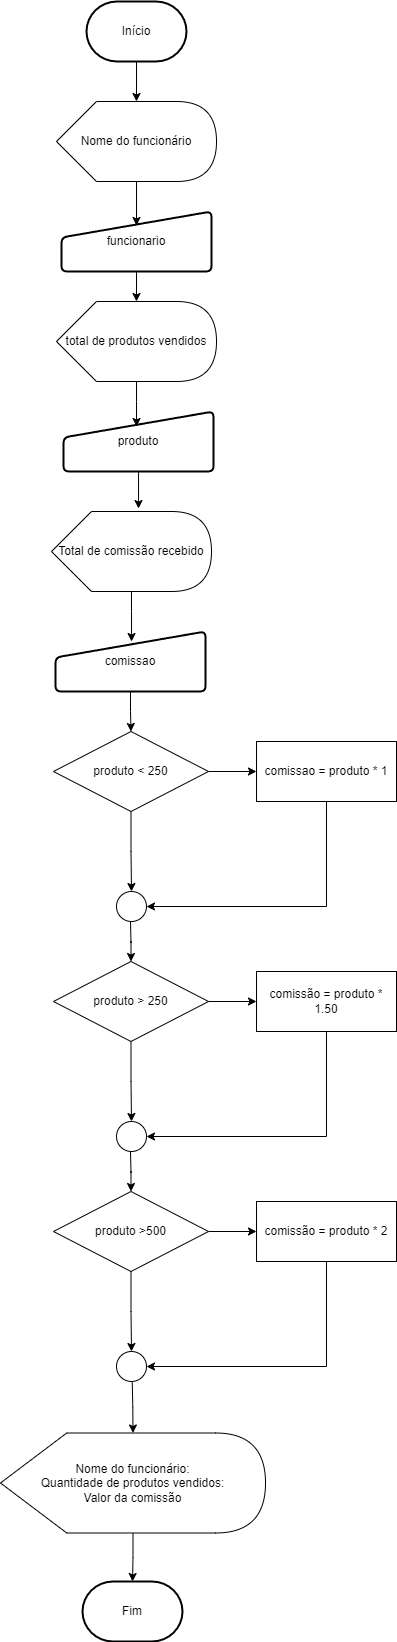

The diagram above was exported from draw.io. Its source (the exported page's mxGraphModel, read from the mxfile embedded in the PNG):
<mxGraphModel dx="1434" dy="746" grid="1" gridSize="10" guides="1" tooltips="1" connect="1" arrows="1" fold="1" page="1" pageScale="1" pageWidth="827" pageHeight="1169" math="0" shadow="0">
  <root>
    <mxCell id="0" />
    <mxCell id="1" parent="0" />
    <mxCell id="zWFiZtQv0pVRVBlXepNA-2" value="&lt;font style=&quot;vertical-align: inherit;&quot;&gt;&lt;font style=&quot;vertical-align: inherit;&quot;&gt;&lt;font style=&quot;vertical-align: inherit;&quot;&gt;&lt;font style=&quot;vertical-align: inherit;&quot;&gt;&lt;font style=&quot;vertical-align: inherit;&quot;&gt;&lt;font style=&quot;vertical-align: inherit;&quot;&gt;&lt;font style=&quot;vertical-align: inherit;&quot;&gt;&lt;font style=&quot;vertical-align: inherit;&quot;&gt;&lt;font style=&quot;vertical-align: inherit;&quot;&gt;&lt;font style=&quot;vertical-align: inherit;&quot;&gt;&lt;font style=&quot;vertical-align: inherit;&quot;&gt;&lt;font style=&quot;vertical-align: inherit;&quot;&gt;funcionario&lt;/font&gt;&lt;/font&gt;&lt;/font&gt;&lt;/font&gt;&lt;/font&gt;&lt;/font&gt;&lt;/font&gt;&lt;/font&gt;&lt;/font&gt;&lt;/font&gt;&lt;/font&gt;&lt;/font&gt;" style="html=1;strokeWidth=2;shape=manualInput;whiteSpace=wrap;rounded=1;size=26;arcSize=11;" parent="1" vertex="1">
      <mxGeometry x="315" y="230" width="150" height="60" as="geometry" />
    </mxCell>
    <mxCell id="zWFiZtQv0pVRVBlXepNA-3" value="&lt;font style=&quot;vertical-align: inherit;&quot;&gt;&lt;font style=&quot;vertical-align: inherit;&quot;&gt;Início&lt;/font&gt;&lt;/font&gt;" style="strokeWidth=2;html=1;shape=mxgraph.flowchart.terminator;whiteSpace=wrap;" parent="1" vertex="1">
      <mxGeometry x="340" y="20" width="100" height="60" as="geometry" />
    </mxCell>
    <mxCell id="zWFiZtQv0pVRVBlXepNA-5" value="&lt;font style=&quot;vertical-align: inherit;&quot;&gt;&lt;font style=&quot;vertical-align: inherit;&quot;&gt;&lt;font style=&quot;vertical-align: inherit;&quot;&gt;&lt;font style=&quot;vertical-align: inherit;&quot;&gt;&lt;font style=&quot;vertical-align: inherit;&quot;&gt;&lt;font style=&quot;vertical-align: inherit;&quot;&gt;Nome do funcionário&lt;/font&gt;&lt;/font&gt;&lt;/font&gt;&lt;/font&gt;&lt;/font&gt;&lt;/font&gt;" style="shape=display;whiteSpace=wrap;html=1;" parent="1" vertex="1">
      <mxGeometry x="310" y="120" width="160" height="80" as="geometry" />
    </mxCell>
    <mxCell id="zWFiZtQv0pVRVBlXepNA-6" value="&lt;font style=&quot;vertical-align: inherit;&quot;&gt;&lt;font style=&quot;vertical-align: inherit;&quot;&gt;&lt;font style=&quot;vertical-align: inherit;&quot;&gt;&lt;font style=&quot;vertical-align: inherit;&quot;&gt;Fim&lt;/font&gt;&lt;/font&gt;&lt;/font&gt;&lt;/font&gt;" style="strokeWidth=2;html=1;shape=mxgraph.flowchart.terminator;whiteSpace=wrap;" parent="1" vertex="1">
      <mxGeometry x="336" y="1600" width="100" height="60" as="geometry" />
    </mxCell>
    <mxCell id="zWFiZtQv0pVRVBlXepNA-7" value="&lt;font style=&quot;vertical-align: inherit;&quot;&gt;&lt;font style=&quot;vertical-align: inherit;&quot;&gt;total de produtos vendidos&lt;/font&gt;&lt;/font&gt;" style="shape=display;whiteSpace=wrap;html=1;" parent="1" vertex="1">
      <mxGeometry x="310" y="320" width="160" height="80" as="geometry" />
    </mxCell>
    <mxCell id="zWFiZtQv0pVRVBlXepNA-8" value="&lt;font style=&quot;vertical-align: inherit;&quot;&gt;&lt;font style=&quot;vertical-align: inherit;&quot;&gt;&lt;font style=&quot;vertical-align: inherit;&quot;&gt;&lt;font style=&quot;vertical-align: inherit;&quot;&gt;&lt;font style=&quot;vertical-align: inherit;&quot;&gt;&lt;font style=&quot;vertical-align: inherit;&quot;&gt;&lt;font style=&quot;vertical-align: inherit;&quot;&gt;&lt;font style=&quot;vertical-align: inherit;&quot;&gt;&lt;font style=&quot;vertical-align: inherit;&quot;&gt;&lt;font style=&quot;vertical-align: inherit;&quot;&gt;&lt;font style=&quot;vertical-align: inherit;&quot;&gt;&lt;font style=&quot;vertical-align: inherit;&quot;&gt;produto&lt;/font&gt;&lt;/font&gt;&lt;/font&gt;&lt;/font&gt;&lt;/font&gt;&lt;/font&gt;&lt;/font&gt;&lt;/font&gt;&lt;/font&gt;&lt;/font&gt;&lt;/font&gt;&lt;/font&gt;" style="html=1;strokeWidth=2;shape=manualInput;whiteSpace=wrap;rounded=1;size=26;arcSize=11;" parent="1" vertex="1">
      <mxGeometry x="317" y="430" width="150" height="60" as="geometry" />
    </mxCell>
    <mxCell id="zWFiZtQv0pVRVBlXepNA-10" value="&lt;font style=&quot;vertical-align: inherit;&quot;&gt;&lt;font style=&quot;vertical-align: inherit;&quot;&gt;&lt;font style=&quot;vertical-align: inherit;&quot;&gt;&lt;font style=&quot;vertical-align: inherit;&quot;&gt;&lt;font style=&quot;vertical-align: inherit;&quot;&gt;&lt;font style=&quot;vertical-align: inherit;&quot;&gt;&lt;font style=&quot;vertical-align: inherit;&quot;&gt;&lt;font style=&quot;vertical-align: inherit;&quot;&gt;&lt;font style=&quot;vertical-align: inherit;&quot;&gt;&lt;font style=&quot;vertical-align: inherit;&quot;&gt;&lt;font style=&quot;vertical-align: inherit;&quot;&gt;&lt;font style=&quot;vertical-align: inherit;&quot;&gt;&lt;font style=&quot;vertical-align: inherit;&quot;&gt;&lt;font style=&quot;vertical-align: inherit;&quot;&gt;&lt;font style=&quot;vertical-align: inherit;&quot;&gt;&lt;font style=&quot;vertical-align: inherit;&quot;&gt;Total de comissão recebido&lt;/font&gt;&lt;/font&gt;&lt;/font&gt;&lt;/font&gt;&lt;/font&gt;&lt;/font&gt;&lt;/font&gt;&lt;/font&gt;&lt;/font&gt;&lt;/font&gt;&lt;/font&gt;&lt;/font&gt;&lt;/font&gt;&lt;/font&gt;&lt;/font&gt;&lt;/font&gt;" style="shape=display;whiteSpace=wrap;html=1;" parent="1" vertex="1">
      <mxGeometry x="305" y="530" width="160" height="80" as="geometry" />
    </mxCell>
    <mxCell id="aM9RJRwfcx2qAeaYWbGP-25" style="edgeStyle=orthogonalEdgeStyle;rounded=0;orthogonalLoop=1;jettySize=auto;html=1;entryX=0.5;entryY=0;entryDx=0;entryDy=0;" edge="1" parent="1" source="zWFiZtQv0pVRVBlXepNA-11" target="aM9RJRwfcx2qAeaYWbGP-1">
      <mxGeometry relative="1" as="geometry" />
    </mxCell>
    <mxCell id="zWFiZtQv0pVRVBlXepNA-11" value="&lt;font style=&quot;vertical-align: inherit;&quot;&gt;&lt;font style=&quot;vertical-align: inherit;&quot;&gt;&lt;font style=&quot;vertical-align: inherit;&quot;&gt;&lt;font style=&quot;vertical-align: inherit;&quot;&gt;&lt;font style=&quot;vertical-align: inherit;&quot;&gt;&lt;font style=&quot;vertical-align: inherit;&quot;&gt;&lt;font style=&quot;vertical-align: inherit;&quot;&gt;&lt;font style=&quot;vertical-align: inherit;&quot;&gt;&lt;font style=&quot;vertical-align: inherit;&quot;&gt;&lt;font style=&quot;vertical-align: inherit;&quot;&gt;&lt;font style=&quot;vertical-align: inherit;&quot;&gt;&lt;font style=&quot;vertical-align: inherit;&quot;&gt;&lt;font style=&quot;vertical-align: inherit;&quot;&gt;&lt;font style=&quot;vertical-align: inherit;&quot;&gt;&lt;font style=&quot;vertical-align: inherit;&quot;&gt;&lt;font style=&quot;vertical-align: inherit;&quot;&gt;comissao&lt;/font&gt;&lt;/font&gt;&lt;/font&gt;&lt;/font&gt;&lt;/font&gt;&lt;/font&gt;&lt;/font&gt;&lt;/font&gt;&lt;/font&gt;&lt;/font&gt;&lt;/font&gt;&lt;/font&gt;&lt;/font&gt;&lt;/font&gt;&lt;/font&gt;&lt;/font&gt;" style="html=1;strokeWidth=2;shape=manualInput;whiteSpace=wrap;rounded=1;size=26;arcSize=11;" parent="1" vertex="1">
      <mxGeometry x="309" y="650" width="150" height="60" as="geometry" />
    </mxCell>
    <mxCell id="zWFiZtQv0pVRVBlXepNA-17" style="edgeStyle=orthogonalEdgeStyle;rounded=0;orthogonalLoop=1;jettySize=auto;html=1;entryX=0;entryY=0;entryDx=80;entryDy=0;entryPerimeter=0;" parent="1" source="zWFiZtQv0pVRVBlXepNA-3" target="zWFiZtQv0pVRVBlXepNA-5" edge="1">
      <mxGeometry relative="1" as="geometry" />
    </mxCell>
    <mxCell id="zWFiZtQv0pVRVBlXepNA-18" style="edgeStyle=orthogonalEdgeStyle;rounded=0;orthogonalLoop=1;jettySize=auto;html=1;entryX=0.5;entryY=0.233;entryDx=0;entryDy=0;entryPerimeter=0;" parent="1" source="zWFiZtQv0pVRVBlXepNA-5" target="zWFiZtQv0pVRVBlXepNA-2" edge="1">
      <mxGeometry relative="1" as="geometry" />
    </mxCell>
    <mxCell id="zWFiZtQv0pVRVBlXepNA-20" style="edgeStyle=orthogonalEdgeStyle;rounded=0;orthogonalLoop=1;jettySize=auto;html=1;entryX=0;entryY=0;entryDx=80;entryDy=0;entryPerimeter=0;" parent="1" source="zWFiZtQv0pVRVBlXepNA-2" target="zWFiZtQv0pVRVBlXepNA-7" edge="1">
      <mxGeometry relative="1" as="geometry" />
    </mxCell>
    <mxCell id="zWFiZtQv0pVRVBlXepNA-21" style="edgeStyle=orthogonalEdgeStyle;rounded=0;orthogonalLoop=1;jettySize=auto;html=1;entryX=0.487;entryY=0.25;entryDx=0;entryDy=0;entryPerimeter=0;" parent="1" source="zWFiZtQv0pVRVBlXepNA-7" target="zWFiZtQv0pVRVBlXepNA-8" edge="1">
      <mxGeometry relative="1" as="geometry" />
    </mxCell>
    <mxCell id="zWFiZtQv0pVRVBlXepNA-23" style="edgeStyle=orthogonalEdgeStyle;rounded=0;orthogonalLoop=1;jettySize=auto;html=1;entryX=0.544;entryY=-0.037;entryDx=0;entryDy=0;entryPerimeter=0;" parent="1" source="zWFiZtQv0pVRVBlXepNA-8" target="zWFiZtQv0pVRVBlXepNA-10" edge="1">
      <mxGeometry relative="1" as="geometry" />
    </mxCell>
    <mxCell id="zWFiZtQv0pVRVBlXepNA-24" style="edgeStyle=orthogonalEdgeStyle;rounded=0;orthogonalLoop=1;jettySize=auto;html=1;entryX=0.507;entryY=0.167;entryDx=0;entryDy=0;entryPerimeter=0;" parent="1" source="zWFiZtQv0pVRVBlXepNA-10" target="zWFiZtQv0pVRVBlXepNA-11" edge="1">
      <mxGeometry relative="1" as="geometry" />
    </mxCell>
    <mxCell id="aM9RJRwfcx2qAeaYWbGP-87" value="" style="edgeStyle=orthogonalEdgeStyle;rounded=0;orthogonalLoop=1;jettySize=auto;html=1;" edge="1" parent="1" source="aM9RJRwfcx2qAeaYWbGP-1" target="aM9RJRwfcx2qAeaYWbGP-86">
      <mxGeometry relative="1" as="geometry" />
    </mxCell>
    <mxCell id="aM9RJRwfcx2qAeaYWbGP-89" value="" style="edgeStyle=orthogonalEdgeStyle;rounded=0;orthogonalLoop=1;jettySize=auto;html=1;" edge="1" parent="1" source="aM9RJRwfcx2qAeaYWbGP-1" target="aM9RJRwfcx2qAeaYWbGP-3">
      <mxGeometry relative="1" as="geometry" />
    </mxCell>
    <mxCell id="aM9RJRwfcx2qAeaYWbGP-1" value="&lt;font style=&quot;vertical-align: inherit;&quot;&gt;&lt;font style=&quot;vertical-align: inherit;&quot;&gt;&lt;font style=&quot;vertical-align: inherit;&quot;&gt;&lt;font style=&quot;vertical-align: inherit;&quot;&gt;&lt;font style=&quot;vertical-align: inherit;&quot;&gt;&lt;font style=&quot;vertical-align: inherit;&quot;&gt;produto &amp;lt; 250&lt;/font&gt;&lt;/font&gt;&lt;/font&gt;&lt;/font&gt;&lt;/font&gt;&lt;/font&gt;" style="rhombus;whiteSpace=wrap;html=1;" vertex="1" parent="1">
      <mxGeometry x="307" y="750" width="155" height="80" as="geometry" />
    </mxCell>
    <mxCell id="aM9RJRwfcx2qAeaYWbGP-3" value="" style="ellipse;whiteSpace=wrap;html=1;aspect=fixed;" vertex="1" parent="1">
      <mxGeometry x="370" y="910" width="30" height="30" as="geometry" />
    </mxCell>
    <mxCell id="aM9RJRwfcx2qAeaYWbGP-84" value="" style="edgeStyle=orthogonalEdgeStyle;rounded=0;orthogonalLoop=1;jettySize=auto;html=1;" edge="1" parent="1" target="aM9RJRwfcx2qAeaYWbGP-83">
      <mxGeometry relative="1" as="geometry">
        <mxPoint x="385.75" y="1400" as="sourcePoint" />
      </mxGeometry>
    </mxCell>
    <mxCell id="aM9RJRwfcx2qAeaYWbGP-85" value="" style="edgeStyle=orthogonalEdgeStyle;rounded=0;orthogonalLoop=1;jettySize=auto;html=1;" edge="1" parent="1" source="aM9RJRwfcx2qAeaYWbGP-83" target="zWFiZtQv0pVRVBlXepNA-6">
      <mxGeometry relative="1" as="geometry" />
    </mxCell>
    <mxCell id="aM9RJRwfcx2qAeaYWbGP-83" value="&lt;font style=&quot;vertical-align: inherit;&quot;&gt;&lt;font style=&quot;vertical-align: inherit;&quot;&gt;&lt;font style=&quot;vertical-align: inherit;&quot;&gt;&lt;font style=&quot;vertical-align: inherit;&quot;&gt;&lt;font style=&quot;vertical-align: inherit;&quot;&gt;&lt;font style=&quot;vertical-align: inherit;&quot;&gt;Nome do funcionário:&lt;/font&gt;&lt;/font&gt;&lt;/font&gt;&lt;/font&gt;&lt;/font&gt;&lt;/font&gt;&lt;div&gt;&lt;font style=&quot;vertical-align: inherit;&quot;&gt;&lt;font style=&quot;vertical-align: inherit;&quot;&gt;&lt;font style=&quot;vertical-align: inherit;&quot;&gt;&lt;font style=&quot;vertical-align: inherit;&quot;&gt;&lt;font style=&quot;vertical-align: inherit;&quot;&gt;&lt;font style=&quot;vertical-align: inherit;&quot;&gt;Quantidade de produtos vendidos:&lt;/font&gt;&lt;/font&gt;&lt;/font&gt;&lt;/font&gt;&lt;/font&gt;&lt;/font&gt;&lt;/div&gt;&lt;div&gt;&lt;font style=&quot;vertical-align: inherit;&quot;&gt;&lt;font style=&quot;vertical-align: inherit;&quot;&gt;&lt;font style=&quot;vertical-align: inherit;&quot;&gt;&lt;font style=&quot;vertical-align: inherit;&quot;&gt;&lt;font style=&quot;vertical-align: inherit;&quot;&gt;&lt;font style=&quot;vertical-align: inherit;&quot;&gt;&lt;font style=&quot;vertical-align: inherit;&quot;&gt;&lt;font style=&quot;vertical-align: inherit;&quot;&gt;Valor da comissão&lt;/font&gt;&lt;/font&gt;&lt;/font&gt;&lt;/font&gt;&lt;/font&gt;&lt;/font&gt;&lt;/font&gt;&lt;/font&gt;&lt;/div&gt;" style="shape=display;whiteSpace=wrap;html=1;" vertex="1" parent="1">
      <mxGeometry x="254" y="1451.5" width="265" height="100" as="geometry" />
    </mxCell>
    <mxCell id="aM9RJRwfcx2qAeaYWbGP-88" style="edgeStyle=orthogonalEdgeStyle;rounded=0;orthogonalLoop=1;jettySize=auto;html=1;entryX=1;entryY=0.5;entryDx=0;entryDy=0;" edge="1" parent="1" source="aM9RJRwfcx2qAeaYWbGP-86" target="aM9RJRwfcx2qAeaYWbGP-3">
      <mxGeometry relative="1" as="geometry">
        <Array as="points">
          <mxPoint x="580" y="925" />
        </Array>
      </mxGeometry>
    </mxCell>
    <mxCell id="aM9RJRwfcx2qAeaYWbGP-86" value="&lt;font style=&quot;vertical-align: inherit;&quot;&gt;&lt;font style=&quot;vertical-align: inherit;&quot;&gt;comissao = produto * 1&lt;/font&gt;&lt;/font&gt;" style="rounded=0;whiteSpace=wrap;html=1;" vertex="1" parent="1">
      <mxGeometry x="510" y="760" width="140" height="60" as="geometry" />
    </mxCell>
    <mxCell id="aM9RJRwfcx2qAeaYWbGP-90" style="edgeStyle=orthogonalEdgeStyle;rounded=0;orthogonalLoop=1;jettySize=auto;html=1;entryX=0.5;entryY=0;entryDx=0;entryDy=0;" edge="1" parent="1" target="aM9RJRwfcx2qAeaYWbGP-93">
      <mxGeometry relative="1" as="geometry">
        <mxPoint x="384" y="940" as="sourcePoint" />
      </mxGeometry>
    </mxCell>
    <mxCell id="aM9RJRwfcx2qAeaYWbGP-91" value="" style="edgeStyle=orthogonalEdgeStyle;rounded=0;orthogonalLoop=1;jettySize=auto;html=1;" edge="1" parent="1" source="aM9RJRwfcx2qAeaYWbGP-93" target="aM9RJRwfcx2qAeaYWbGP-96">
      <mxGeometry relative="1" as="geometry" />
    </mxCell>
    <mxCell id="aM9RJRwfcx2qAeaYWbGP-92" value="" style="edgeStyle=orthogonalEdgeStyle;rounded=0;orthogonalLoop=1;jettySize=auto;html=1;" edge="1" parent="1" source="aM9RJRwfcx2qAeaYWbGP-93" target="aM9RJRwfcx2qAeaYWbGP-94">
      <mxGeometry relative="1" as="geometry" />
    </mxCell>
    <mxCell id="aM9RJRwfcx2qAeaYWbGP-93" value="&lt;font style=&quot;vertical-align: inherit;&quot;&gt;&lt;font style=&quot;vertical-align: inherit;&quot;&gt;&lt;font style=&quot;vertical-align: inherit;&quot;&gt;&lt;font style=&quot;vertical-align: inherit;&quot;&gt;&lt;font style=&quot;vertical-align: inherit;&quot;&gt;&lt;font style=&quot;vertical-align: inherit;&quot;&gt;produto &amp;gt; 250&lt;/font&gt;&lt;/font&gt;&lt;/font&gt;&lt;/font&gt;&lt;/font&gt;&lt;/font&gt;" style="rhombus;whiteSpace=wrap;html=1;" vertex="1" parent="1">
      <mxGeometry x="307" y="980" width="155" height="80" as="geometry" />
    </mxCell>
    <mxCell id="aM9RJRwfcx2qAeaYWbGP-94" value="" style="ellipse;whiteSpace=wrap;html=1;aspect=fixed;" vertex="1" parent="1">
      <mxGeometry x="370" y="1140" width="30" height="30" as="geometry" />
    </mxCell>
    <mxCell id="aM9RJRwfcx2qAeaYWbGP-95" style="edgeStyle=orthogonalEdgeStyle;rounded=0;orthogonalLoop=1;jettySize=auto;html=1;entryX=1;entryY=0.5;entryDx=0;entryDy=0;" edge="1" parent="1" source="aM9RJRwfcx2qAeaYWbGP-96" target="aM9RJRwfcx2qAeaYWbGP-94">
      <mxGeometry relative="1" as="geometry">
        <Array as="points">
          <mxPoint x="580" y="1155" />
        </Array>
      </mxGeometry>
    </mxCell>
    <mxCell id="aM9RJRwfcx2qAeaYWbGP-96" value="&lt;font style=&quot;vertical-align: inherit;&quot;&gt;&lt;font style=&quot;vertical-align: inherit;&quot;&gt;&lt;font style=&quot;vertical-align: inherit;&quot;&gt;&lt;font style=&quot;vertical-align: inherit;&quot;&gt;comissão = produto * 1.50&lt;/font&gt;&lt;/font&gt;&lt;/font&gt;&lt;/font&gt;" style="rounded=0;whiteSpace=wrap;html=1;" vertex="1" parent="1">
      <mxGeometry x="510" y="990" width="140" height="60" as="geometry" />
    </mxCell>
    <mxCell id="aM9RJRwfcx2qAeaYWbGP-97" style="edgeStyle=orthogonalEdgeStyle;rounded=0;orthogonalLoop=1;jettySize=auto;html=1;entryX=0.5;entryY=0;entryDx=0;entryDy=0;" edge="1" parent="1" target="aM9RJRwfcx2qAeaYWbGP-100">
      <mxGeometry relative="1" as="geometry">
        <mxPoint x="384" y="1170" as="sourcePoint" />
      </mxGeometry>
    </mxCell>
    <mxCell id="aM9RJRwfcx2qAeaYWbGP-98" value="" style="edgeStyle=orthogonalEdgeStyle;rounded=0;orthogonalLoop=1;jettySize=auto;html=1;" edge="1" parent="1" source="aM9RJRwfcx2qAeaYWbGP-100" target="aM9RJRwfcx2qAeaYWbGP-103">
      <mxGeometry relative="1" as="geometry" />
    </mxCell>
    <mxCell id="aM9RJRwfcx2qAeaYWbGP-99" value="" style="edgeStyle=orthogonalEdgeStyle;rounded=0;orthogonalLoop=1;jettySize=auto;html=1;" edge="1" parent="1" source="aM9RJRwfcx2qAeaYWbGP-100" target="aM9RJRwfcx2qAeaYWbGP-101">
      <mxGeometry relative="1" as="geometry" />
    </mxCell>
    <mxCell id="aM9RJRwfcx2qAeaYWbGP-100" value="&lt;font style=&quot;vertical-align: inherit;&quot;&gt;&lt;font style=&quot;vertical-align: inherit;&quot;&gt;&lt;font style=&quot;vertical-align: inherit;&quot;&gt;&lt;font style=&quot;vertical-align: inherit;&quot;&gt;&lt;font style=&quot;vertical-align: inherit;&quot;&gt;&lt;font style=&quot;vertical-align: inherit;&quot;&gt;produto &amp;gt;500&lt;/font&gt;&lt;/font&gt;&lt;/font&gt;&lt;/font&gt;&lt;/font&gt;&lt;/font&gt;" style="rhombus;whiteSpace=wrap;html=1;" vertex="1" parent="1">
      <mxGeometry x="307" y="1210" width="155" height="80" as="geometry" />
    </mxCell>
    <mxCell id="aM9RJRwfcx2qAeaYWbGP-101" value="" style="ellipse;whiteSpace=wrap;html=1;aspect=fixed;" vertex="1" parent="1">
      <mxGeometry x="370" y="1370" width="30" height="30" as="geometry" />
    </mxCell>
    <mxCell id="aM9RJRwfcx2qAeaYWbGP-102" style="edgeStyle=orthogonalEdgeStyle;rounded=0;orthogonalLoop=1;jettySize=auto;html=1;entryX=1;entryY=0.5;entryDx=0;entryDy=0;" edge="1" parent="1" source="aM9RJRwfcx2qAeaYWbGP-103" target="aM9RJRwfcx2qAeaYWbGP-101">
      <mxGeometry relative="1" as="geometry">
        <Array as="points">
          <mxPoint x="580" y="1385" />
        </Array>
      </mxGeometry>
    </mxCell>
    <mxCell id="aM9RJRwfcx2qAeaYWbGP-103" value="&lt;font style=&quot;vertical-align: inherit;&quot;&gt;&lt;font style=&quot;vertical-align: inherit;&quot;&gt;&lt;font style=&quot;vertical-align: inherit;&quot;&gt;&lt;font style=&quot;vertical-align: inherit;&quot;&gt;&lt;font style=&quot;vertical-align: inherit;&quot;&gt;&lt;font style=&quot;vertical-align: inherit;&quot;&gt;comissão = produto * 2&lt;/font&gt;&lt;/font&gt;&lt;/font&gt;&lt;/font&gt;&lt;/font&gt;&lt;/font&gt;" style="rounded=0;whiteSpace=wrap;html=1;" vertex="1" parent="1">
      <mxGeometry x="510" y="1220" width="140" height="60" as="geometry" />
    </mxCell>
  </root>
</mxGraphModel>